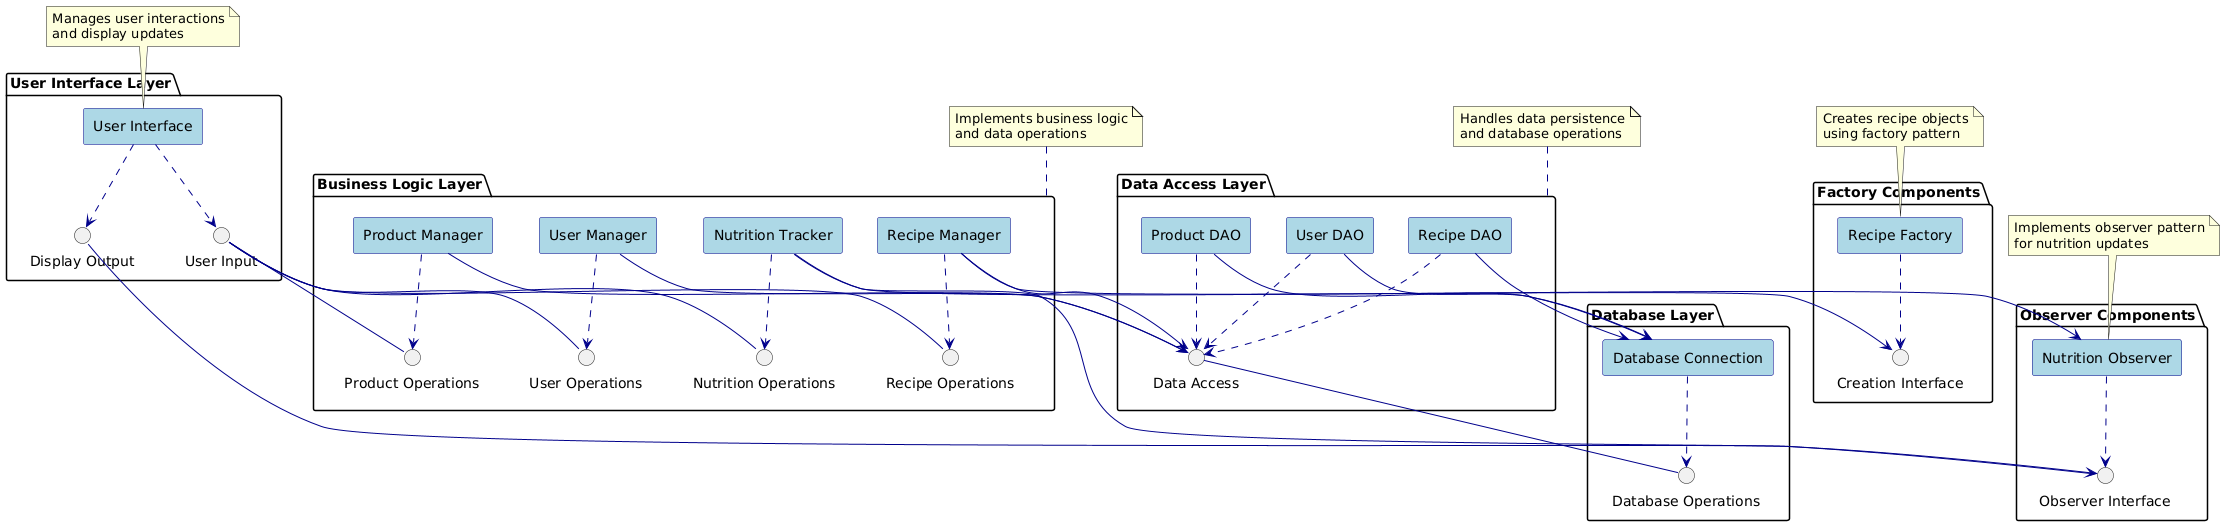

The diagram above was rendered by PlantUML. Its source (embedded in the PNG):
@startuml
skinparam componentStyle rectangle
skinparam component {
    BackgroundColor LightBlue
    BorderColor DarkBlue
    ArrowColor DarkBlue
}

package "User Interface Layer" {
    [User Interface] as UI
    interface "User Input" as UserInput
    interface "Display Output" as DisplayOutput
}

package "Business Logic Layer" {
    [Recipe Manager] as RecipeManager
    [Product Manager] as ProductManager
    [Nutrition Tracker] as NutritionTracker
    [User Manager] as UserManager
    
    interface "Recipe Operations" as RecipeOps
    interface "Product Operations" as ProductOps
    interface "Nutrition Operations" as NutritionOps
    interface "User Operations" as UserOps
}

package "Data Access Layer" {
    [Recipe DAO] as RecipeDAO
    [Product DAO] as ProductDAO
    [User DAO] as UserDAO
    
    interface "Data Access" as DataAccess
}

package "Database Layer" {
    [Database Connection] as DBConnection
    interface "Database Operations" as DBOps
}

package "Factory Components" {
    [Recipe Factory] as RecipeFactory
    interface "Creation Interface" as CreateInterface
}

package "Observer Components" {
    [Nutrition Observer] as NutritionObserver
    interface "Observer Interface" as ObserverInterface
}

' Interface Implementations
UI ..> UserInput
UI ..> DisplayOutput

RecipeManager ..> RecipeOps
ProductManager ..> ProductOps
NutritionTracker ..> NutritionOps
UserManager ..> UserOps

RecipeDAO ..> DataAccess
ProductDAO ..> DataAccess
UserDAO ..> DataAccess

DBConnection ..> DBOps

RecipeFactory ..> CreateInterface

NutritionObserver ..> ObserverInterface

' Component Dependencies
UserInput -- RecipeOps
UserInput -- ProductOps
UserInput -- NutritionOps
UserInput -- UserOps

RecipeManager --> CreateInterface
RecipeManager --> DataAccess
ProductManager --> DataAccess
UserManager --> DataAccess
NutritionTracker --> ObserverInterface

DataAccess -- DBOps

' Database Connections
RecipeDAO --> DBConnection
ProductDAO --> DBConnection
UserDAO --> DBConnection

' Observer Pattern Connections
NutritionTracker --> NutritionObserver
DisplayOutput -- ObserverInterface

note "Manages user interactions\nand display updates" as N1
note "Implements business logic\nand data operations" as N2
note "Handles data persistence\nand database operations" as N3
note "Creates recipe objects\nusing factory pattern" as N4
note "Implements observer pattern\nfor nutrition updates" as N5

N1 .. UI
N2 .. "Business Logic Layer"
N3 .. "Data Access Layer"
N4 .. RecipeFactory
N5 .. NutritionObserver
@enduml